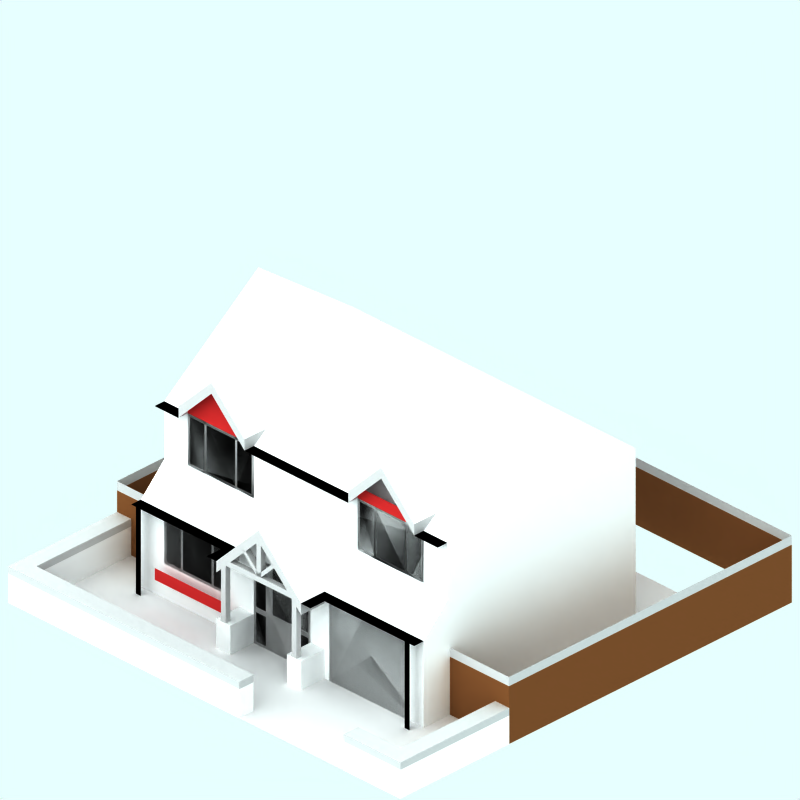 # Source: 90-detatched-house-sm-2f-snow.blend  (saved by Blender 2.48.1; exported with 4.5.12 LTS)
import bpy
from mathutils import Matrix  # noqa: F401  (used for matrix-valued properties, if any)

bpy.ops.wm.read_factory_settings(use_empty=True)
scene = bpy.context.scene
scene.name = 'Scene'

# ---- collections
col_collection_1 = bpy.data.collections.new('Collection 1'); scene.collection.children.link(col_collection_1)
col_collection_2 = bpy.data.collections.new('Collection 2'); scene.collection.children.link(col_collection_2)
col_collection_2.hide_render = True
col_collection_2.hide_viewport = True
col_collection_3 = bpy.data.collections.new('Collection 3'); scene.collection.children.link(col_collection_3)
col_collection_4 = bpy.data.collections.new('Collection 4'); scene.collection.children.link(col_collection_4)
col_collection_4.hide_render = True
col_collection_4.hide_viewport = True

# ---- materials (node trees are filled in below, after node groups)
mat_walltiles = bpy.data.materials.new('WallTiles')
mat_walltiles.alpha_threshold = 0.0
mat_walltiles.preview_render_type = 'FLAT'
mat_walltiles.diffuse_color = (0.7, 0.14, 0.14, 1.0)
mat_walltiles.roughness = 0.5
mat_walltiles.line_color = (0.0, 0.0, 0.0, 1.0)
mat_tiles = bpy.data.materials.new('Tiles')
mat_tiles.alpha_threshold = 0.0
mat_tiles.preview_render_type = 'CUBE'
mat_tiles.diffuse_color = (0.9216, 0.9215, 0.9215, 1.0)
mat_tiles.specular_color = (1.0, 0.9999, 0.9999)
mat_tiles.roughness = 0.5
mat_tiles.line_color = (0.0, 0.0, 0.0, 1.0)
mat_brick = bpy.data.materials.new('Brick')
mat_brick.alpha_threshold = 0.0
mat_brick.preview_render_type = 'CUBE'
mat_brick.diffuse_color = (0.9216, 0.9215, 0.9215, 1.0)
mat_brick.specular_color = (1.0, 0.9999, 0.9999)
mat_brick.roughness = 0.5
mat_brick.line_color = (0.0, 0.0, 0.0, 1.0)
mat_frame = bpy.data.materials.new('Frame')
mat_frame.alpha_threshold = 0.0
mat_frame.preview_render_type = 'CUBE'
mat_frame.diffuse_color = (0.7, 0.6931, 0.6931, 1.0)
mat_frame.specular_color = (1.0, 0.9999, 0.9999)
mat_frame.roughness = 0.5
mat_frame.line_color = (0.0, 0.0, 0.0, 1.0)
mat_interior = bpy.data.materials.new('Interior')
mat_interior.alpha_threshold = 0.0
mat_interior.preview_render_type = 'CUBE'
mat_interior.diffuse_color = (0.0001, 9.999e-05, 9.999e-05, 1.0)
mat_interior.specular_color = (1.0, 0.9999, 0.9999)
mat_interior.roughness = 0.5
mat_interior.line_color = (0.0, 0.0, 0.0, 1.0)
mat_feltroof = bpy.data.materials.new('FeltRoof')
mat_feltroof.alpha_threshold = 0.0
mat_feltroof.preview_render_type = 'FLAT'
mat_feltroof.diffuse_color = (0.0001, 9.999e-05, 9.999e-05, 1.0)
mat_feltroof.specular_color = (0.3765, 0.37, 0.37)
mat_feltroof.roughness = 0.5
mat_feltroof.line_color = (0.0, 0.0, 0.0, 1.0)
mat_fence_001 = bpy.data.materials.new('Fence.001')
mat_fence_001.alpha_threshold = 0.0
mat_fence_001.preview_render_type = 'FLAT'
mat_fence_001.diffuse_color = (0.7011, 0.701, 0.701, 1.0)
mat_fence_001.roughness = 0.5
mat_fence_001.line_color = (0.0, 0.0, 0.0, 1.0)
mat_fence = bpy.data.materials.new('Fence')
mat_fence.alpha_threshold = 0.0
mat_fence.preview_render_type = 'FLAT'
mat_fence.diffuse_color = (0.407, 0.2469, 0.1361, 1.0)
mat_fence.roughness = 0.5
mat_fence.line_color = (0.0, 0.0, 0.0, 1.0)
mat_garage_door = bpy.data.materials.new('Garage-Door')
mat_garage_door.alpha_threshold = 0.0
mat_garage_door.preview_render_type = 'FLAT'
mat_garage_door.diffuse_color = (0.7999, 0.7999, 0.8, 1.0)
mat_garage_door.roughness = 0.5
mat_garage_door.line_color = (0.0, 0.0, 0.0, 1.0)
mat_pavement = bpy.data.materials.new('Pavement')
mat_pavement.alpha_threshold = 0.0
mat_pavement.preview_render_type = 'CUBE'
mat_pavement.diffuse_color = (0.8111, 0.8031, 0.8031, 1.0)
mat_pavement.specular_color = (1.0, 0.9999, 0.9999)
mat_pavement.roughness = 0.5
mat_pavement.line_color = (0.0, 0.0, 0.0, 1.0)
mat_transparent = bpy.data.materials.new('Transparent')
mat_transparent.alpha_threshold = 0.0
mat_transparent.preview_render_type = 'FLAT'
mat_transparent.roughness = 0.5

# ---- material node trees

# ---- world
world_world = bpy.data.worlds.new('World'); scene.world = world_world
world_world.color = (0.9059, 1.0, 1.0)
world_world.use_sun_shadow = False
world_world.sun_shadow_jitter_overblur = 0.0
world_world.cycles.sampling_method = 'MANUAL'
world_world.cycles.sample_map_resolution = 256

# ---- cameras
cam_camera_001 = bpy.data.cameras.new('Camera.001')
cam_camera_001.type = 'ORTHO'
cam_camera_001.passepartout_alpha = 0.2
cam_camera_001.clip_end = 100.0
cam_camera_001.lens = 35.0
cam_camera_001.ortho_scale = 12.0
cam_camera_001.display_size = 5.91
cam_camera_001.show_passepartout = False
cam_camera_001.show_safe_areas = True
cam_camera_001.dof.focus_distance = 0.0
cam_camera_001.dof.aperture_fstop = 128.0

# ---- lights
light_lamp = bpy.data.lights.new('Lamp', 'SUN')
light_lamp.transmission_factor = 0.0
light_lamp.angle = 1.571
light_lamp.energy = 0.025
light_lamp.shadow_buffer_clip_start = 0.5
light_lamp.shadow_soft_size = 1.0
light_lamp.shadow_cascade_max_distance = 1000.0
light_lamp.cycles.use_multiple_importance_sampling = False

# ---- meshes
me_plane_071 = bpy.data.meshes.new('Plane.071')
me_plane_071.from_pydata([(-1.544, -1.316, 2.5), (-2.044, -1.316, 2.0), (0.3555, -1.316, 2.0), (-0.1445, -1.316, 2.5), (-1.544, -1.516, 2.5), (-2.044, -1.516, 2.0), (-0.1445, -1.516, 2.5), (0.3555, -1.516, 2.0)], [], [(1, 0, 4, 5), (3, 0, 4, 6), (3, 2, 7, 6)])
me_plane_071.materials.append(mat_walltiles)
me_plane_071.use_remesh_preserve_volume = False
me_plane_071.use_remesh_preserve_attributes = False
me_plane_071.use_mirror_vertex_groups = False
me_plane_071.update()
me_plane_070 = bpy.data.meshes.new('Plane.070')
me_plane_070.from_pydata([(2.744, -2.0, -0.2165), (1.644, -2.0, -0.2165), (1.644, -2.0, -0.4165), (2.744, -2.0, -0.4165)], [], [(0, 1, 2, 3)])
me_plane_070.polygons.foreach_set('use_smooth', [True] * 1)
me_plane_070.materials.append(mat_walltiles)
me_plane_070.use_remesh_preserve_volume = False
me_plane_070.use_remesh_preserve_attributes = False
me_plane_070.use_mirror_vertex_groups = False
me_plane_070.update()
me_plane_031 = bpy.data.meshes.new('Plane.031')
me_plane_031.from_pydata([(2.644, -2.0, 0.1835), (1.844, -2.0, 0.1835), (1.844, -2.0, -0.01645), (2.644, -2.0, -0.01645)], [], [(0, 1, 2, 3)])
me_plane_031.polygons.foreach_set('use_smooth', [True] * 1)
me_plane_031.materials.append(mat_walltiles)
me_plane_031.use_remesh_preserve_volume = False
me_plane_031.use_remesh_preserve_attributes = False
me_plane_031.use_mirror_vertex_groups = False
me_plane_031.update()
me_plane_029 = bpy.data.meshes.new('Plane.029')
me_plane_029.from_pydata([(0.7445, -2.0, 0.1835), (-0.3555, -2.0, 0.1835), (-0.3555, -2.0, -0.01645), (0.7445, -2.0, -0.01645)], [], [(0, 1, 2, 3)])
me_plane_029.polygons.foreach_set('use_smooth', [True] * 1)
me_plane_029.materials.append(mat_walltiles)
me_plane_029.use_remesh_preserve_volume = False
me_plane_029.use_remesh_preserve_attributes = False
me_plane_029.use_mirror_vertex_groups = False
me_plane_029.update()
me_plane_028 = bpy.data.meshes.new('Plane.028')
me_plane_028.from_pydata([(-1.356, -2.0, 0.1835), (-2.456, -2.0, 0.1835), (-2.456, -2.0, -0.01645), (-1.356, -2.0, -0.01645)], [], [(0, 1, 2, 3)])
me_plane_028.polygons.foreach_set('use_smooth', [True] * 1)
me_plane_028.materials.append(mat_walltiles)
me_plane_028.use_remesh_preserve_volume = False
me_plane_028.use_remesh_preserve_attributes = False
me_plane_028.use_mirror_vertex_groups = False
me_plane_028.update()
me_plane_026 = bpy.data.meshes.new('Plane.026')
me_plane_026.from_pydata([(-1.544, -0.1165, 2.0), (-0.1445, -0.1165, 2.0), (-1.544, -0.4165, 2.5), (-2.044, -0.4165, 2.0), (-0.1445, -0.4165, 2.5), (0.3555, -0.4165, 2.0)], [], [(1, 0, 2, 4), (1, 4, 5), (0, 3, 2)])
me_plane_026.materials.append(mat_tiles)
me_plane_026.use_remesh_preserve_volume = False
me_plane_026.use_remesh_preserve_attributes = False
me_plane_026.use_mirror_vertex_groups = False
me_plane_026.update()
me_plane_025 = bpy.data.meshes.new('Plane.025')
me_plane_025.from_pydata([(-1.544, -1.516, 2.5), (-2.044, -1.516, 2.0), (0.3555, -1.516, 2.0), (-0.1445, -1.516, 2.5), (-1.544, -1.916, 2.5), (-2.044, -1.916, 2.0), (-0.1445, -1.916, 2.5), (0.3555, -1.916, 2.0)], [], [(1, 0, 4, 5), (3, 0, 4, 6), (3, 2, 7, 6)])
me_plane_025.materials.append(mat_brick)
me_plane_025.use_remesh_preserve_volume = False
me_plane_025.use_remesh_preserve_attributes = False
me_plane_025.use_mirror_vertex_groups = False
me_plane_025.update()
me_plane_024 = bpy.data.meshes.new('Plane.024')
me_plane_024.from_pydata([(-1.494, -0.4665, 2.5), (-1.494, -1.266, 2.5), (-1.544, -1.316, 2.5), (-1.194, -0.4665, 2.5), (-1.244, -0.4165, 2.5), (-1.194, -1.266, 2.5), (-1.244, -1.316, 2.5), (-1.144, -0.4665, 2.5), (-1.144, -0.4165, 2.5), (-1.144, -1.266, 2.5), (-1.144, -1.316, 2.5), (-0.5445, -0.4665, 2.5), (-0.5445, -0.4165, 2.5), (-0.5445, -1.266, 2.5), (-0.5445, -1.316, 2.5), (-0.4945, -0.4665, 2.5), (-0.4945, -0.4165, 2.5), (-0.4945, -1.266, 2.5), (-0.4945, -1.316, 2.5), (-0.1445, -0.4165, 2.5), (-0.1945, -0.4665, 2.5), (-0.1945, -1.266, 2.5), (-1.544, -1.266, 2.5), (-1.544, -0.4165, 2.5), (-1.544, -0.4665, 2.5), (-1.594, -1.316, 2.45), (-1.594, -1.266, 2.45), (-1.594, -0.4165, 2.45), (-1.594, -0.4665, 2.45), (-2.044, -0.4165, 2.0), (-2.044, -1.316, 2.0), (-1.994, -1.266, 2.05), (-1.994, -0.4665, 2.05), (0.3055, -1.266, 2.05), (0.3555, -1.316, 2.0), (0.3055, -0.4665, 2.05), (0.3555, -0.4165, 2.0), (-0.0945, -1.316, 2.45), (-0.0945, -1.266, 2.45), (-0.0945, -0.4165, 2.45), (-0.0945, -0.4665, 2.45), (-0.1445, -1.316, 2.5), (-0.1445, -1.266, 2.5), (-0.1445, -0.4665, 2.5)], [], [(0, 23, 2, 1), (23, 0, 3, 4), (1, 2, 6, 5), (4, 3, 7, 8), (5, 6, 10, 9), (3, 5, 9, 7), (8, 7, 11, 12), (9, 10, 14, 13), (12, 11, 15, 16), (13, 14, 18, 17), (13, 11, 15, 17), (16, 15, 20, 19), (17, 18, 41, 21), (19, 20, 21, 41), (0, 1, 5, 3), (7, 9, 13, 11), (17, 21, 20, 15), (32, 31, 26, 28), (28, 26, 22, 24), (26, 25, 2, 22), (27, 28, 24, 23), (31, 30, 25, 26), (29, 32, 28, 27), (32, 29, 30, 31), (38, 33, 35, 40), (36, 35, 33, 34), (38, 37, 34, 33), (39, 40, 35, 36), (42, 43, 40, 38), (42, 41, 37, 38), (19, 43, 40, 39)])
me_plane_024.polygons.foreach_set('material_index', [0, 0, 0, 0, 0, 0, 0, 0, 0, 0, 0, 0, 0, 0, 1, 1, 1, 1, 0, 0, 0, 0, 0, 0, 1, 0, 0, 0, 0, 0, 0])
me_plane_024.materials.append(mat_frame)
me_plane_024.materials.append(mat_interior)
me_plane_024.use_remesh_preserve_volume = False
me_plane_024.use_remesh_preserve_attributes = False
me_plane_024.use_mirror_vertex_groups = False
me_plane_024.update()
me_plane_020 = bpy.data.meshes.new('Plane.020')
me_plane_020.from_pydata([(1.706, -0.4665, 2.0), (1.706, -1.866, 2.0), (1.656, -1.916, 2.0), (1.656, -0.4165, 2.0), (2.206, -0.4665, 2.0), (2.156, -0.4165, 2.0), (2.206, -1.866, 2.0), (2.156, -1.916, 2.0), (2.256, -0.4665, 2.0), (2.256, -1.866, 2.0), (2.256, -1.916, 2.0), (2.256, -0.4165, 2.0), (2.756, -0.4165, 2.0), (2.706, -0.4665, 2.0), (2.756, -1.916, 2.0), (2.706, -1.866, 2.0)], [], [(0, 3, 2, 1), (3, 0, 4, 5), (1, 2, 7, 6), (5, 4, 8, 11), (6, 7, 10, 9), (4, 6, 9, 8), (11, 8, 13, 12), (9, 10, 14, 15), (12, 13, 15, 14), (0, 1, 6, 4), (9, 15, 13, 8)])
me_plane_020.polygons.foreach_set('material_index', [0, 0, 0, 0, 0, 0, 0, 0, 0, 1, 1])
me_plane_020.materials.append(mat_frame)
me_plane_020.materials.append(mat_interior)
me_plane_020.use_remesh_preserve_volume = False
me_plane_020.use_remesh_preserve_attributes = False
me_plane_020.use_mirror_vertex_groups = False
me_plane_020.update()
me_plane_015 = bpy.data.meshes.new('Plane.015')
me_plane_015.from_pydata([(-0.2945, 1.034, 2.0), (-0.2945, 0.2335, 2.0), (-0.3445, 0.1835, 2.0), (-0.3445, 1.084, 2.0), (0.2055, 1.034, 2.0), (0.1555, 1.084, 2.0), (0.2055, 0.2335, 2.0), (0.1555, 0.1835, 2.0), (0.2555, 1.034, 2.0), (0.2555, 0.2335, 2.0), (0.2555, 0.1835, 2.0), (0.2555, 1.084, 2.0), (0.7555, 1.084, 2.0), (0.7055, 1.034, 2.0), (0.7555, 0.1835, 2.0), (0.7055, 0.2335, 2.0)], [], [(0, 3, 2, 1), (3, 0, 4, 5), (1, 2, 7, 6), (5, 4, 8, 11), (6, 7, 10, 9), (4, 6, 9, 8), (11, 8, 13, 12), (9, 10, 14, 15), (12, 13, 15, 14), (0, 1, 6, 4), (9, 15, 13, 8)])
me_plane_015.polygons.foreach_set('material_index', [0, 0, 0, 0, 0, 0, 0, 0, 0, 1, 1])
me_plane_015.materials.append(mat_frame)
me_plane_015.materials.append(mat_interior)
me_plane_015.use_remesh_preserve_volume = False
me_plane_015.use_remesh_preserve_attributes = False
me_plane_015.use_mirror_vertex_groups = False
me_plane_015.update()
me_plane_014 = bpy.data.meshes.new('Plane.014')
me_plane_014.from_pydata([(1.906, 1.034, 2.0), (1.906, 0.2335, 2.0), (1.856, 0.1835, 2.0), (1.856, 1.084, 2.0), (2.206, 1.034, 2.0), (2.156, 1.084, 2.0), (2.206, 0.2335, 2.0), (2.156, 0.1835, 2.0), (2.256, 1.034, 2.0), (2.256, 0.2335, 2.0), (2.256, 0.1835, 2.0), (2.256, 1.084, 2.0), (2.656, 1.084, 2.0), (2.606, 1.034, 2.0), (2.656, 0.1835, 2.0), (2.606, 0.2335, 2.0)], [], [(0, 3, 2, 1), (3, 0, 4, 5), (1, 2, 7, 6), (5, 4, 8, 11), (6, 7, 10, 9), (4, 6, 9, 8), (11, 8, 13, 12), (9, 10, 14, 15), (12, 13, 15, 14), (0, 1, 6, 4), (9, 15, 13, 8)])
me_plane_014.polygons.foreach_set('material_index', [0, 0, 0, 0, 0, 0, 0, 0, 0, 1, 1])
me_plane_014.materials.append(mat_frame)
me_plane_014.materials.append(mat_interior)
me_plane_014.use_remesh_preserve_volume = False
me_plane_014.use_remesh_preserve_attributes = False
me_plane_014.use_mirror_vertex_groups = False
me_plane_014.update()
me_plane_013 = bpy.data.meshes.new('Plane.013')
me_plane_013.from_pydata([(-2.394, 1.034, 2.0), (-2.394, 0.2335, 2.0), (-2.444, 0.1835, 2.0), (-2.444, 1.084, 2.0), (-1.894, 1.034, 2.0), (-1.944, 1.084, 2.0), (-1.894, 0.2335, 2.0), (-1.944, 0.1835, 2.0), (-1.844, 1.034, 2.0), (-1.844, 0.2335, 2.0), (-1.844, 0.1835, 2.0), (-1.844, 1.084, 2.0), (-1.344, 1.084, 2.0), (-1.394, 1.034, 2.0), (-1.344, 0.1835, 2.0), (-1.394, 0.2335, 2.0)], [], [(0, 3, 2, 1), (3, 0, 4, 5), (1, 2, 7, 6), (5, 4, 8, 11), (6, 7, 10, 9), (4, 6, 9, 8), (11, 8, 13, 12), (9, 10, 14, 15), (12, 13, 15, 14), (0, 1, 6, 4), (9, 15, 13, 8)])
me_plane_013.polygons.foreach_set('material_index', [0, 0, 0, 0, 0, 0, 0, 0, 0, 1, 1])
me_plane_013.materials.append(mat_frame)
me_plane_013.materials.append(mat_interior)
me_plane_013.use_remesh_preserve_volume = False
me_plane_013.use_remesh_preserve_attributes = False
me_plane_013.use_mirror_vertex_groups = False
me_plane_013.update()
me_plane_012 = bpy.data.meshes.new('Plane.012')
me_plane_012.from_pydata([(-2.644, -2.0, 1.084), (-2.744, -2.0, 1.084), (-2.744, -2.0, -1.916), (-2.644, -2.0, -1.916)], [], [(0, 1, 2, 3)])
me_plane_012.polygons.foreach_set('use_smooth', [True] * 1)
me_plane_012.materials.append(mat_feltroof)
me_plane_012.use_remesh_preserve_volume = False
me_plane_012.use_remesh_preserve_attributes = False
me_plane_012.use_mirror_vertex_groups = False
me_plane_012.update()
me_plane_009 = bpy.data.meshes.new('Plane.009')
me_plane_009.from_pydata([(-0.1055, -2.0, 1.084), (-0.2055, -2.0, 1.084), (-0.2055, -2.0, 0.08355), (-0.1055, -2.0, 0.08355)], [], [(0, 1, 2, 3)])
me_plane_009.polygons.foreach_set('use_smooth', [True] * 1)
me_plane_009.materials.append(mat_feltroof)
me_plane_009.use_remesh_preserve_volume = False
me_plane_009.use_remesh_preserve_attributes = False
me_plane_009.use_mirror_vertex_groups = False
me_plane_009.update()
me_plane_008 = bpy.data.meshes.new('Plane.008')
me_plane_008.from_pydata([(-2.956, -2.0, 1.084), (-3.056, -2.0, 1.084), (-3.056, -2.0, 0.08355), (-2.956, -2.0, 0.08355)], [], [(0, 1, 2, 3)])
me_plane_008.polygons.foreach_set('use_smooth', [True] * 1)
me_plane_008.materials.append(mat_feltroof)
me_plane_008.use_remesh_preserve_volume = False
me_plane_008.use_remesh_preserve_attributes = False
me_plane_008.use_mirror_vertex_groups = False
me_plane_008.update()
me_plane_007 = bpy.data.meshes.new('Plane.007')
me_plane_007.from_pydata([(2.744, -2.0, 1.084), (2.644, -2.0, 1.084), (2.644, -2.0, 0.08355), (2.744, -2.0, 0.08355)], [], [(0, 1, 2, 3)])
me_plane_007.polygons.foreach_set('use_smooth', [True] * 1)
me_plane_007.materials.append(mat_feltroof)
me_plane_007.use_remesh_preserve_volume = False
me_plane_007.use_remesh_preserve_attributes = False
me_plane_007.use_mirror_vertex_groups = False
me_plane_007.update()
me_plane_006 = bpy.data.meshes.new('Plane.006')
me_plane_006.from_pydata([(2.744, -2.7, -0.4165), (2.644, -2.7, -0.4165), (2.644, -2.7, -1.916), (2.744, -2.7, -1.916)], [], [(0, 1, 2, 3)])
me_plane_006.polygons.foreach_set('use_smooth', [True] * 1)
me_plane_006.materials.append(mat_feltroof)
me_plane_006.use_remesh_preserve_volume = False
me_plane_006.use_remesh_preserve_attributes = False
me_plane_006.use_mirror_vertex_groups = False
me_plane_006.update()
me_plane_005 = bpy.data.meshes.new('Plane.005')
me_plane_005.from_pydata([(-2.956, -2.7, -0.4165), (-3.056, -2.7, -0.4165), (-3.056, -2.7, -1.916), (-2.956, -2.7, -1.916)], [], [(0, 1, 2, 3)])
me_plane_005.polygons.foreach_set('use_smooth', [True] * 1)
me_plane_005.materials.append(mat_feltroof)
me_plane_005.use_remesh_preserve_volume = False
me_plane_005.use_remesh_preserve_attributes = False
me_plane_005.use_mirror_vertex_groups = False
me_plane_005.update()
me_plane_004 = bpy.data.meshes.new('Plane.004')
me_plane_004.from_pydata([(-0.7055, -0.4665, 2.5), (-0.7055, -1.266, 2.5), (-0.7555, -1.316, 2.5), (-0.7555, -0.4165, 2.5), (-0.5055, -0.4665, 2.5), (-0.4555, -0.4165, 2.5), (-0.5055, -1.266, 2.5), (-0.4555, -1.316, 2.5), (-0.3555, -0.4665, 2.5), (-0.3555, -0.4165, 2.5), (-0.3555, -1.266, 2.5), (-0.3555, -1.316, 2.5), (0.0445, -0.4665, 2.5), (0.0445, -0.4165, 2.5), (0.0445, -1.266, 2.5), (0.0445, -1.316, 2.5), (0.1945, -0.4665, 2.5), (0.0945, -0.4165, 2.5), (0.1945, -1.266, 2.5), (0.0945, -1.316, 2.5), (0.4445, -0.4165, 2.5), (0.3945, -0.4665, 2.5), (0.4445, -1.316, 2.5), (0.3945, -1.266, 2.5), (0.3945, -1.866, 2.5), (0.4445, -1.916, 2.5), (0.3945, -1.366, 2.5), (0.0945, -1.916, 2.5), (0.1945, -1.866, 2.5), (0.1945, -1.366, 2.5), (0.0445, -1.916, 2.5), (0.0445, -1.866, 2.5), (0.0445, -1.366, 2.5), (-0.3555, -1.916, 2.5), (-0.3555, -1.866, 2.5), (-0.3555, -1.366, 2.5), (-0.4555, -1.916, 2.5), (-0.5055, -1.866, 2.5), (-0.5055, -1.366, 2.5), (-0.7555, -1.916, 2.5), (-0.7055, -1.866, 2.5), (-0.7055, -1.366, 2.5)], [], [(0, 3, 2, 1), (3, 0, 4, 5), (1, 2, 7, 6), (5, 4, 8, 9), (6, 7, 11, 10), (4, 6, 10, 8), (9, 8, 12, 13), (10, 11, 15, 14), (13, 12, 16, 17), (14, 15, 19, 18), (14, 12, 16, 18), (17, 16, 21, 20), (18, 19, 22, 23), (20, 21, 23, 22), (0, 1, 6, 4), (8, 10, 14, 12), (18, 23, 21, 16), (28, 24, 26, 29), (35, 34, 31, 32), (41, 40, 37, 38), (22, 26, 24, 25), (28, 27, 25, 24), (19, 29, 26, 22), (31, 32, 29, 28), (31, 30, 27, 28), (15, 32, 29, 19), (34, 33, 30, 31), (11, 35, 32, 15), (38, 37, 34, 35), (37, 36, 33, 34), (7, 38, 35, 11), (40, 39, 36, 37), (2, 41, 38, 7), (41, 2, 39, 40)])
me_plane_004.polygons.foreach_set('material_index', [0, 0, 0, 0, 0, 0, 0, 0, 0, 0, 0, 0, 0, 0, 1, 1, 1, 1, 0, 1, 0, 0, 0, 0, 0, 0, 0, 0, 0, 0, 0, 0, 0, 0])
me_plane_004.materials.append(mat_frame)
me_plane_004.materials.append(mat_interior)
me_plane_004.use_remesh_preserve_volume = False
me_plane_004.use_remesh_preserve_attributes = False
me_plane_004.use_mirror_vertex_groups = False
me_plane_004.update()
me_cube = bpy.data.meshes.new('Cube')
me_cube.from_pydata([(-0.8555, -0.4165, 2.9), (-0.8555, -1.416, 2.9), (-0.9555, -1.416, 2.9), (-0.9555, -0.3165, 2.9), (-0.8555, -0.4165, 3.0), (-0.8555, -1.416, 3.0), (-0.9555, -1.416, 3.0), (-0.9555, -0.3165, 3.0), (0.6445, -0.3165, 3.0), (0.5445, -0.4165, 3.0), (0.6445, -0.3165, 2.9), (0.5445, -0.4165, 2.9), (0.5445, -1.416, 2.9), (0.6445, -1.416, 2.9), (0.5445, -1.416, 3.0), (0.6445, -1.416, 3.0), (-0.2022, -0.3165, 3.0), (-0.1088, -0.3165, 3.0), (-0.2022, -0.3165, 2.9), (-0.1088, -0.3165, 2.9), (-0.2022, 0.2835, 3.0), (-0.2022, 0.2835, 2.9), (-0.1088, 0.2835, 3.0), (-0.1088, 0.2835, 2.9), (-0.5022, -0.01645, 3.0), (-0.5022, -0.01645, 2.9), (-0.5088, 0.08355, 3.0), (-0.5088, 0.08355, 2.9), (0.1978, 0.08355, 3.0), (0.1978, 0.08355, 2.9), (0.1912, -0.01645, 3.0), (0.1912, -0.01645, 2.9)], [], [(0, 1, 2, 3), (4, 7, 6, 5), (0, 4, 5, 1), (1, 5, 6, 2), (2, 6, 7, 3), (4, 0, 11, 9), (11, 10, 13, 12), (8, 9, 14, 15), (9, 11, 12, 14), (10, 8, 15, 13), (14, 12, 13, 15), (7, 16, 18, 3), (17, 8, 10, 19), (17, 16, 4, 9), (8, 17, 9), (16, 7, 4), (11, 0, 18, 19), (18, 0, 3), (19, 10, 11), (16, 18, 21, 20), (17, 19, 23, 22), (18, 16, 24, 25), (19, 17, 26, 27), (16, 18, 29, 28), (17, 19, 31, 30), (16, 24, 26, 17), (16, 17, 22, 20), (16, 28, 30, 17)])
me_cube.materials.append(mat_frame)
me_cube.use_remesh_preserve_volume = False
me_cube.use_remesh_preserve_attributes = False
me_cube.use_mirror_vertex_groups = False
me_cube.update()
me_plane_003 = bpy.data.meshes.new('Plane.003')
me_plane_003.from_pydata([(-1.256, -2.7, -1.316), (-2.656, -2.7, -1.316), (-2.656, -2.7, -1.516), (-1.256, -2.7, -1.516)], [], [(0, 1, 2, 3)])
me_plane_003.polygons.foreach_set('use_smooth', [True] * 1)
me_plane_003.materials.append(mat_walltiles)
me_plane_003.use_remesh_preserve_volume = False
me_plane_003.use_remesh_preserve_attributes = False
me_plane_003.use_mirror_vertex_groups = False
me_plane_003.update()
me_plane_002 = bpy.data.meshes.new('Plane.002')
me_plane_002.from_pydata([(-1.256, -2.0, 0.1835), (-2.656, -2.0, 0.1835), (-2.656, -2.0, -0.01645), (-1.256, -2.0, -0.01645)], [], [(0, 1, 2, 3)])
me_plane_002.polygons.foreach_set('use_smooth', [True] * 1)
me_plane_002.materials.append(mat_walltiles)
me_plane_002.use_remesh_preserve_volume = False
me_plane_002.use_remesh_preserve_attributes = False
me_plane_002.use_mirror_vertex_groups = False
me_plane_002.update()
me_plane_001 = bpy.data.meshes.new('Plane.001')
me_plane_001.from_pydata([(2.344, -2.0, 0.1835), (0.9445, -2.0, 0.1835), (0.9445, -2.0, -0.01645), (2.344, -2.0, -0.01645)], [], [(0, 1, 2, 3)])
me_plane_001.polygons.foreach_set('use_smooth', [True] * 1)
me_plane_001.materials.append(mat_walltiles)
me_plane_001.use_remesh_preserve_volume = False
me_plane_001.use_remesh_preserve_attributes = False
me_plane_001.use_mirror_vertex_groups = False
me_plane_001.update()
me_plane_069 = bpy.data.meshes.new('Plane.069')
me_plane_069.from_pydata([(2.344, -2.0, 1.284), (0.9445, -2.0, 1.284), (0.9445, -2.0, 1.084), (2.344, -2.0, 1.084)], [], [(0, 1, 2, 3)])
me_plane_069.polygons.foreach_set('use_smooth', [True] * 1)
me_plane_069.materials.append(mat_walltiles)
me_plane_069.use_remesh_preserve_volume = False
me_plane_069.use_remesh_preserve_attributes = False
me_plane_069.use_mirror_vertex_groups = False
me_plane_069.update()
me_plane_068 = bpy.data.meshes.new('Plane.068')
me_plane_068.from_pydata([(-1.256, -2.0, 1.284), (-2.656, -2.0, 1.284), (-1.956, -2.0, 1.984), (-2.656, -2.0, 1.084), (-1.256, -2.0, 1.084)], [], [(0, 1, 3, 4), (0, 2, 1)])
me_plane_068.polygons.foreach_set('use_smooth', [True] * 2)
me_plane_068.materials.append(mat_walltiles)
me_plane_068.use_remesh_preserve_volume = False
me_plane_068.use_remesh_preserve_attributes = False
me_plane_068.use_mirror_vertex_groups = False
me_plane_068.update()
me_plane_067 = bpy.data.meshes.new('Plane.067')
me_plane_067.from_pydata([(2.344, -0.2, 1.284), (2.344, -2.2, 1.284), (0.9445, -2.2, 1.284), (0.9445, -0.2, 1.284), (1.644, -2.2, 1.984), (1.644, -0.2, 1.984), (0.9445, -2.2, 1.084), (1.644, -2.2, 1.784), (2.344, -2.2, 1.084), (2.344, -0.2, 1.084), (0.9445, -0.2, 1.084)], [], [(2, 4, 5, 3), (0, 5, 4, 1), (4, 2, 6, 7), (1, 4, 7, 8), (2, 3, 10, 6), (0, 1, 8, 9)])
me_plane_067.polygons.foreach_set('material_index', [0, 0, 1, 1, 1, 1])
me_plane_067.materials.append(mat_tiles)
me_plane_067.materials.append(mat_frame)
me_plane_067.use_remesh_preserve_volume = False
me_plane_067.use_remesh_preserve_attributes = False
me_plane_067.use_mirror_vertex_groups = False
me_plane_067.update()
me_plane_066 = bpy.data.meshes.new('Plane.066')
me_plane_066.from_pydata([(-1.256, -0.2, 1.284), (-1.256, -2.2, 1.284), (-2.656, -2.2, 1.284), (-2.656, -0.2, 1.284), (-1.956, -2.2, 1.984), (-1.956, -0.2, 1.984), (-2.656, -2.2, 1.084), (-1.956, -2.2, 1.784), (-1.256, -2.2, 1.084), (-1.256, -0.2, 1.084), (-2.656, -0.2, 1.084)], [], [(2, 4, 5, 3), (0, 5, 4, 1), (4, 2, 6, 7), (1, 4, 7, 8), (2, 3, 10, 6), (0, 1, 8, 9)])
me_plane_066.polygons.foreach_set('material_index', [0, 0, 1, 1, 1, 1])
me_plane_066.materials.append(mat_tiles)
me_plane_066.materials.append(mat_frame)
me_plane_066.use_remesh_preserve_volume = False
me_plane_066.use_remesh_preserve_attributes = False
me_plane_066.use_mirror_vertex_groups = False
me_plane_066.update()
me_plane_065 = bpy.data.meshes.new('Plane.065')
me_plane_065.from_pydata([(3.156, -2.0, 1.084), (3.156, -2.2, 1.084), (2.656, -2.2, 1.084), (2.656, -2.0, 1.084)], [], [(0, 3, 2, 1)])
me_plane_065.materials.append(mat_feltroof)
me_plane_065.use_remesh_preserve_volume = False
me_plane_065.use_remesh_preserve_attributes = False
me_plane_065.use_mirror_vertex_groups = False
me_plane_065.update()
me_plane_064 = bpy.data.meshes.new('Plane.064')
me_plane_064.from_pydata([(1.256, -2.0, 1.084), (1.256, -2.2, 1.084), (-0.9445, -2.2, 1.084), (-0.9445, -2.0, 1.084)], [], [(0, 3, 2, 1)])
me_plane_064.materials.append(mat_feltroof)
me_plane_064.use_remesh_preserve_volume = False
me_plane_064.use_remesh_preserve_attributes = False
me_plane_064.use_mirror_vertex_groups = False
me_plane_064.update()
me_plane_030 = bpy.data.meshes.new('Plane.030')
me_plane_030.from_pydata([(-2.344, -2.0, 1.084), (-2.344, -2.2, 1.084), (-2.844, -2.2, 1.084), (-2.844, -2.0, 1.084)], [], [(0, 3, 2, 1)])
me_plane_030.materials.append(mat_feltroof)
me_plane_030.use_remesh_preserve_volume = False
me_plane_030.use_remesh_preserve_attributes = False
me_plane_030.use_mirror_vertex_groups = False
me_plane_030.update()
me_plane_027 = bpy.data.meshes.new('Plane.027')
me_plane_027.from_pydata([(-0.7445, -2.5, -0.4165), (-0.9445, -2.7, -0.4165), (-2.844, -2.7, -0.4165), (-2.844, -2.5, -0.4165), (-0.7445, -3.0, -0.4165), (-0.9445, -3.0, -0.4165)], [], [(0, 3, 2, 1), (0, 1, 5, 4)])
me_plane_027.materials.append(mat_feltroof)
me_plane_027.use_remesh_preserve_volume = False
me_plane_027.use_remesh_preserve_attributes = False
me_plane_027.use_mirror_vertex_groups = False
me_plane_027.update()
me_plane_023 = bpy.data.meshes.new('Plane.023')
me_plane_023.from_pydata([(-1.056, -2.5, -0.4165), (-1.256, -2.7, -0.4165), (-3.156, -2.7, -0.4165), (-3.156, -2.5, -0.4165), (-1.056, -3.0, -0.4165), (-1.256, -3.0, -0.4165)], [], [(0, 3, 2, 1), (0, 1, 5, 4)])
me_plane_023.materials.append(mat_feltroof)
me_plane_023.use_remesh_preserve_volume = False
me_plane_023.use_remesh_preserve_attributes = False
me_plane_023.use_mirror_vertex_groups = False
me_plane_023.update()
me_cube_010 = bpy.data.meshes.new('Cube.010')
me_cube_010.from_pydata([(-3.804, -1.94, -1.916), (-3.804, -3.95, -1.916), (-4.104, -4.25, -1.916), (-4.104, -1.94, -1.916), (-3.804, -1.94, -1.416), (-3.804, -3.95, -1.416), (-4.104, -4.25, -1.416), (-4.104, -1.94, -1.416), (-2.904, -4.25, -1.416), (-2.904, -3.95, -1.416), (-2.904, -4.25, -1.916), (-2.904, -3.95, -1.916), (-2.904, -3.95, -1.287), (-2.904, -4.25, -1.287), (-4.104, -1.94, -1.287), (-4.104, -4.25, -1.287), (-3.804, -3.95, -1.287), (-3.804, -1.94, -1.287)], [], [(0, 4, 5, 1), (2, 6, 7, 3), (6, 2, 10, 8), (1, 5, 9, 11), (11, 9, 8, 10), (8, 9, 12, 13), (9, 5, 16, 12), (6, 8, 13, 15), (4, 7, 14, 17), (7, 6, 15, 14), (5, 4, 17, 16), (17, 14, 15, 16), (16, 15, 13, 12)])
me_cube_010.polygons.foreach_set('material_index', [0, 0, 0, 0, 0, 1, 1, 1, 1, 1, 1, 1, 1])
me_cube_010.materials.append(mat_brick)
me_cube_010.materials.append(mat_fence_001)
me_cube_010.use_remesh_preserve_volume = False
me_cube_010.use_remesh_preserve_attributes = False
me_cube_010.use_mirror_vertex_groups = False
me_cube_010.update()
me_cube_009 = bpy.data.meshes.new('Cube.009')
me_cube_009.from_pydata([(0.7445, -2.5, -1.916), (0.7445, -3.0, -1.916), (0.4445, -3.0, -1.916), (0.4445, -2.5, -1.916), (0.7445, -2.5, -1.416), (0.7445, -3.0, -1.416), (0.4445, -3.0, -1.416), (0.4445, -2.5, -1.416)], [], [(4, 7, 6, 5), (0, 4, 5, 1), (1, 5, 6, 2), (2, 6, 7, 3), (4, 0, 3, 7)])
me_cube_009.materials.append(mat_brick)
me_cube_009.use_remesh_preserve_volume = False
me_cube_009.use_remesh_preserve_attributes = False
me_cube_009.use_mirror_vertex_groups = False
me_cube_009.update()
me_cube_008 = bpy.data.meshes.new('Cube.008')
me_cube_008.from_pydata([(-0.7555, -2.5, -1.916), (-0.7555, -3.0, -1.916), (-1.056, -3.0, -1.916), (-1.056, -2.5, -1.916), (-0.7555, -2.5, -1.416), (-0.7555, -3.0, -1.416), (-1.056, -3.0, -1.416), (-1.056, -2.5, -1.416)], [], [(4, 7, 6, 5), (0, 4, 5, 1), (1, 5, 6, 2), (2, 6, 7, 3), (4, 0, 3, 7)])
me_cube_008.materials.append(mat_brick)
me_cube_008.use_remesh_preserve_volume = False
me_cube_008.use_remesh_preserve_attributes = False
me_cube_008.use_mirror_vertex_groups = False
me_cube_008.update()
me_cube_007 = bpy.data.meshes.new('Cube.007')
me_cube_007.from_pydata([(-3.916, -1.94, -1.916), (-3.916, -3.95, -1.916), (-4.216, -4.25, -1.916), (-4.216, -1.94, -1.916), (-3.916, -1.94, -1.416), (-3.916, -3.95, -1.416), (-4.216, -4.25, -1.416), (-4.216, -1.94, -1.416), (0.6845, -4.25, -1.416), (0.6845, -3.95, -1.416), (0.6845, -4.25, -1.916), (0.6845, -3.95, -1.916), (0.6845, -3.95, -1.287), (0.6845, -4.25, -1.287), (-4.216, -1.94, -1.287), (-4.216, -4.25, -1.287), (-3.916, -3.95, -1.287), (-3.916, -1.94, -1.287)], [], [(0, 4, 5, 1), (2, 6, 7, 3), (6, 2, 10, 8), (1, 5, 9, 11), (11, 9, 8, 10), (8, 9, 12, 13), (9, 5, 16, 12), (6, 8, 13, 15), (4, 7, 14, 17), (7, 6, 15, 14), (5, 4, 17, 16), (17, 14, 15, 16), (16, 15, 13, 12)])
me_cube_007.polygons.foreach_set('material_index', [0, 0, 0, 0, 0, 1, 1, 1, 1, 1, 1, 1, 1])
me_cube_007.materials.append(mat_brick)
me_cube_007.materials.append(mat_fence_001)
me_cube_007.use_remesh_preserve_volume = False
me_cube_007.use_remesh_preserve_attributes = False
me_cube_007.use_mirror_vertex_groups = False
me_cube_007.update()
me_plane_022 = bpy.data.meshes.new('Plane.022')
me_plane_022.from_pydata([(0.7445, -2.0, -0.4165), (0.7445, -3.0, -0.4165), (-1.056, -3.0, -0.4165), (-1.056, -2.0, -0.4165), (-0.1555, -3.0, 0.4835), (-0.1555, -2.0, 0.4835), (-1.056, -3.0, -0.6165), (-0.1555, -3.0, 0.2835), (0.7445, -3.0, -0.6165), (0.7445, -2.0, -0.6165), (-1.056, -2.0, -0.6165)], [], [(2, 4, 5, 3), (0, 5, 4, 1), (4, 2, 6, 7), (1, 4, 7, 8), (2, 3, 10, 6), (0, 1, 8, 9)])
me_plane_022.polygons.foreach_set('material_index', [0, 0, 1, 1, 1, 1])
me_plane_022.materials.append(mat_tiles)
me_plane_022.materials.append(mat_frame)
me_plane_022.use_remesh_preserve_volume = False
me_plane_022.use_remesh_preserve_attributes = False
me_plane_022.use_mirror_vertex_groups = False
me_plane_022.update()
me_plane_021 = bpy.data.meshes.new('Plane.021')
me_plane_021.from_pydata([(0.9945, 1.034, 2.0), (0.9945, 0.2335, 2.0), (0.9445, 0.1835, 2.0), (0.9445, 1.084, 2.0), (1.294, 1.034, 2.0), (1.244, 1.084, 2.0), (1.294, 0.2335, 2.0), (1.244, 0.1835, 2.0), (1.344, 1.034, 2.0), (1.344, 1.084, 2.0), (1.344, 0.2335, 2.0), (1.344, 0.1835, 2.0), (1.944, 1.034, 2.0), (1.944, 1.084, 2.0), (1.944, 0.2335, 2.0), (1.944, 0.1835, 2.0), (1.994, 1.034, 2.0), (1.994, 1.084, 2.0), (1.994, 0.2335, 2.0), (1.994, 0.1835, 2.0), (2.344, 1.084, 2.0), (2.294, 1.034, 2.0), (2.344, 0.1835, 2.0), (2.294, 0.2335, 2.0)], [], [(0, 3, 2, 1), (3, 0, 4, 5), (1, 2, 7, 6), (5, 4, 8, 9), (6, 7, 11, 10), (4, 6, 10, 8), (9, 8, 12, 13), (10, 11, 15, 14), (13, 12, 16, 17), (14, 15, 19, 18), (14, 12, 16, 18), (17, 16, 21, 20), (18, 19, 22, 23), (20, 21, 23, 22), (0, 1, 6, 4), (8, 10, 14, 12), (18, 23, 21, 16)])
me_plane_021.polygons.foreach_set('material_index', [0, 0, 0, 0, 0, 0, 0, 0, 0, 0, 0, 0, 0, 0, 1, 1, 1])
me_plane_021.materials.append(mat_frame)
me_plane_021.materials.append(mat_interior)
me_plane_021.use_remesh_preserve_volume = False
me_plane_021.use_remesh_preserve_attributes = False
me_plane_021.use_mirror_vertex_groups = False
me_plane_021.update()
me_plane_019 = bpy.data.meshes.new('Plane.019')
me_plane_019.from_pydata([(-2.606, 1.034, 2.0), (-2.606, 0.2335, 2.0), (-2.656, 0.1835, 2.0), (-2.656, 1.084, 2.0), (-2.306, 1.034, 2.0), (-2.356, 1.084, 2.0), (-2.306, 0.2335, 2.0), (-2.356, 0.1835, 2.0), (-2.256, 1.034, 2.0), (-2.256, 1.084, 2.0), (-2.256, 0.2335, 2.0), (-2.256, 0.1835, 2.0), (-1.656, 1.034, 2.0), (-1.656, 1.084, 2.0), (-1.656, 0.2335, 2.0), (-1.656, 0.1835, 2.0), (-1.606, 1.034, 2.0), (-1.606, 1.084, 2.0), (-1.606, 0.2335, 2.0), (-1.606, 0.1835, 2.0), (-1.256, 1.084, 2.0), (-1.306, 1.034, 2.0), (-1.256, 0.1835, 2.0), (-1.306, 0.2335, 2.0)], [], [(0, 3, 2, 1), (3, 0, 4, 5), (1, 2, 7, 6), (5, 4, 8, 9), (6, 7, 11, 10), (4, 6, 10, 8), (9, 8, 12, 13), (10, 11, 15, 14), (13, 12, 16, 17), (14, 15, 19, 18), (14, 12, 16, 18), (17, 16, 21, 20), (18, 19, 22, 23), (20, 21, 23, 22), (0, 1, 6, 4), (8, 10, 14, 12), (18, 23, 21, 16)])
me_plane_019.polygons.foreach_set('material_index', [0, 0, 0, 0, 0, 0, 0, 0, 0, 0, 0, 0, 0, 0, 1, 1, 1])
me_plane_019.materials.append(mat_frame)
me_plane_019.materials.append(mat_interior)
me_plane_019.use_remesh_preserve_volume = False
me_plane_019.use_remesh_preserve_attributes = False
me_plane_019.use_mirror_vertex_groups = False
me_plane_019.update()
me_plane_018 = bpy.data.meshes.new('Plane.018')
me_plane_018.from_pydata([(-2.606, -0.4665, 2.5), (-2.606, -1.266, 2.5), (-2.656, -1.316, 2.5), (-2.656, -0.4165, 2.5), (-2.306, -0.4665, 2.5), (-2.356, -0.4165, 2.5), (-2.306, -1.266, 2.5), (-2.356, -1.316, 2.5), (-2.256, -0.4665, 2.5), (-2.256, -0.4165, 2.5), (-2.256, -1.266, 2.5), (-2.256, -1.316, 2.5), (-1.656, -0.4665, 2.5), (-1.656, -0.4165, 2.5), (-1.656, -1.266, 2.5), (-1.656, -1.316, 2.5), (-1.606, -0.4665, 2.5), (-1.606, -0.4165, 2.5), (-1.606, -1.266, 2.5), (-1.606, -1.316, 2.5), (-1.256, -0.4165, 2.5), (-1.306, -0.4665, 2.5), (-1.256, -1.316, 2.5), (-1.306, -1.266, 2.5)], [], [(0, 3, 2, 1), (3, 0, 4, 5), (1, 2, 7, 6), (5, 4, 8, 9), (6, 7, 11, 10), (4, 6, 10, 8), (9, 8, 12, 13), (10, 11, 15, 14), (13, 12, 16, 17), (14, 15, 19, 18), (14, 12, 16, 18), (17, 16, 21, 20), (18, 19, 22, 23), (20, 21, 23, 22), (0, 1, 6, 4), (8, 10, 14, 12), (18, 23, 21, 16)])
me_plane_018.polygons.foreach_set('material_index', [0, 0, 0, 0, 0, 0, 0, 0, 0, 0, 0, 0, 0, 0, 1, 1, 1])
me_plane_018.materials.append(mat_frame)
me_plane_018.materials.append(mat_interior)
me_plane_018.use_remesh_preserve_volume = False
me_plane_018.use_remesh_preserve_attributes = False
me_plane_018.use_mirror_vertex_groups = False
me_plane_018.update()
me_plane_017 = bpy.data.meshes.new('Plane.017')
me_plane_017.from_pydata([(4.094, -0.9165, -4.06), (4.094, -1.916, -4.06), (-4.216, -1.916, -4.06), (-4.216, -0.9165, -4.06), (4.094, -0.9165, 1.94), (4.094, -1.916, 1.94), (-4.216, -1.916, 1.94), (-4.216, -0.9165, 1.94), (2.794, -0.9165, 1.94), (2.794, -1.916, 1.94), (-3.116, -0.9165, 1.94), (-3.116, -1.916, 1.94), (4.094, -0.7551, -4.06), (-4.216, -0.7551, -4.06), (4.094, -0.7551, 1.94), (-4.216, -0.7551, 1.94), (2.794, -0.7551, 1.94), (-3.116, -0.7551, 1.94)], [], [(0, 3, 2, 1), (0, 1, 5, 4), (2, 3, 7, 6), (4, 5, 9, 8), (6, 7, 10, 11), (3, 0, 12, 13), (0, 4, 14, 12), (7, 3, 13, 15), (4, 8, 16, 14), (10, 7, 15, 17)])
me_plane_017.polygons.foreach_set('material_index', [0, 0, 0, 0, 0, 1, 1, 1, 1, 1])
me_plane_017.materials.append(mat_fence)
me_plane_017.materials.append(mat_fence_001)
me_plane_017.use_remesh_preserve_volume = False
me_plane_017.use_remesh_preserve_attributes = False
me_plane_017.use_mirror_vertex_groups = False
me_plane_017.update()
me_plane_016 = bpy.data.meshes.new('Plane.016')
me_plane_016.from_pydata([(2.544, -0.4165, 2.5), (2.544, -1.916, 2.5), (0.8445, -1.916, 2.5), (0.8445, -0.4165, 2.5)], [], [(0, 3, 2, 1)])
me_plane_016.materials.append(mat_garage_door)
me_plane_016.use_remesh_preserve_volume = False
me_plane_016.use_remesh_preserve_attributes = False
me_plane_016.use_mirror_vertex_groups = False
me_plane_016.update()
me_plane_011 = bpy.data.meshes.new('Plane.011')
me_plane_011.from_pydata([(2.844, 1.084, -2.0), (2.844, -1.916, -2.0), (-3.156, -1.916, -2.0), (-3.156, 1.084, -2.0), (-3.156, 1.084, 2.0), (-3.156, -1.916, 2.0), (2.844, -1.916, 2.0), (2.844, 1.084, 2.0), (-3.156, 0.08355, 2.0), (2.844, 0.08355, 2.0), (2.844, -0.4165, 2.5), (-3.156, -0.4165, 2.5), (2.844, -1.916, 2.5), (-3.156, -1.916, 2.5), (-3.156, 2.584, -2.384e-07), (2.844, 2.584, -2.384e-07), (0.7445, -0.4165, 2.5), (-1.056, -0.4165, 2.5), (-0.1555, 0.4835, 2.5)], [], [(0, 3, 2, 1), (8, 2, 3), (8, 5, 2), (9, 0, 1), (6, 9, 1), (8, 4, 7, 9), (9, 6, 12, 10), (5, 8, 11, 13), (3, 14, 8), (14, 4, 8), (7, 15, 9), (15, 0, 9), (4, 14, 15, 7), (0, 15, 14, 3), (16, 17, 8, 9), (10, 16, 9), (17, 11, 8), (17, 16, 12, 13), (11, 17, 13), (16, 10, 12), (16, 17, 18)])
me_plane_011.polygons.foreach_set('material_index', [0, 0, 0, 0, 0, 0, 0, 0, 0, 0, 0, 0, 1, 1, 1, 1, 1, 0, 0, 0, 0])
me_plane_011.materials.append(mat_brick)
me_plane_011.materials.append(mat_tiles)
me_plane_011.use_remesh_preserve_volume = False
me_plane_011.use_remesh_preserve_attributes = False
me_plane_011.use_mirror_vertex_groups = False
me_plane_011.update()
me_plane_010 = bpy.data.meshes.new('Plane.010')
me_plane_010.from_pydata([(4.095, 3.06, -1.916), (4.095, -4.25, -1.916), (-4.215, -4.25, -1.916), (-4.215, 3.06, -1.916)], [], [(0, 3, 2, 1)])
me_plane_010.materials.append(mat_pavement)
me_plane_010.use_remesh_preserve_volume = False
me_plane_010.use_remesh_preserve_attributes = False
me_plane_010.use_mirror_vertex_groups = False
me_plane_010.update()
me_sphere = bpy.data.meshes.new('Sphere')
me_sphere.from_pydata([(-1.333e-06, 1.25e-06, 31.62), (-22.88, 16.62, 14.14), (8.74, 26.9, 14.14), (28.28, 4.856e-07, 14.14), (-8.74, 26.9, -14.14), (22.88, 16.62, -14.14), (-28.28, -7.508e-07, -14.14), (1.432e-06, -1.515e-06, -31.62), (-13.45, 9.772, 26.9), (5.137, 15.81, 26.9), (-8.313, 25.58, 16.63), (-26.9, 5.941e-07, 16.63), (16.63, 1.043e-06, 26.9), (21.76, 15.81, 16.63), (-30.08, 9.772, -1.941e-06), (-18.59, 25.58, -2.13e-06), (4.973e-08, 31.62, -1.581e-06), (18.59, 25.58, -5.047e-07), (30.08, 9.772, 6.886e-07), (-21.76, 15.81, -16.63), (8.313, 25.58, -16.63), (26.9, -8.593e-07, -16.63), (-16.63, -1.308e-06, -26.9), (-5.137, 15.81, -26.9), (13.45, 9.772, -26.9), (-24.33, 17.68, -2.035e-06), (-20.73, 21.1, 7.071), (-21.46, 21.63, -2.082e-06), (-19.66, 23.34, 3.536), (-22.53, 19.39, 3.536), (-22.9, 19.65, -2.059e-06), (-20.02, 23.61, -2.106e-06), (-20.2, 22.22, 5.303), (-19.12, 24.46, 1.768), (-21.63, 20.25, 5.303), (-23.43, 18.53, 1.768), (-20.56, 22.49, 1.768), (-21.1, 21.37, 3.536), (-22.0, 20.51, 1.768), (-22.18, 20.64, -2.071e-06), (-20.74, 22.62, -2.094e-06), (-19.93, 22.78, 4.419), (-19.39, 23.9, 2.652), (-22.08, 19.82, 4.419), (-22.98, 18.96, 2.652), (-21.01, 22.06, 0.8839), (-20.11, 22.92, 2.652), (-21.82, 20.38, 3.536), (-20.38, 22.36, 3.536), (-21.73, 21.07, 0.8839), (-22.26, 19.95, 2.652), (-20.29, 23.05, 0.8839), (-19.57, 24.04, 0.8839), (-19.84, 23.48, 1.768), (-20.83, 21.93, 2.652), (-21.55, 20.94, 2.652), (-21.28, 21.5, 1.768), (-23.16, 19.09, 0.8839), (-22.45, 20.08, 0.8839), (-22.71, 19.52, 1.768), (-21.37, 20.81, 4.419), (-20.65, 21.8, 4.419), (-20.92, 21.24, 5.303), (-6.725, 4.886, 29.26), (-18.17, 13.2, 20.52), (2.569, 7.906, 29.26), (6.939, 21.36, 20.52), (0.2137, 26.24, 15.38), (-15.6, 21.1, 15.38), (-24.89, 8.312, 15.38), (-29.18, 4.886, -7.071), (-26.48, 13.2, 7.071), (-13.66, 26.24, -7.071), (4.37, 29.26, 7.071), (-4.37, 29.26, -7.071), (13.66, 26.24, 7.071), (20.73, 21.1, -7.071), (-25.02, 7.906, -15.38), (-15.25, 21.36, -15.38), (-0.2137, 26.24, -15.38), (15.6, 21.1, -15.38), (-22.45, -1.03e-06, -20.52), (-8.313, -1.412e-06, -29.26), (-6.939, 21.36, -20.52), (-2.569, 7.906, -29.26), (18.17, 13.2, -20.52), (6.725, 4.886, -29.26), (-10.88, 17.68, 21.76), (-4.156, 12.79, 26.9), (-1.588, 20.7, 21.76), (-20.17, 4.886, 21.76), (-28.49, 4.886, 8.313), (-4.156, 28.6, 8.313), (-13.45, 25.58, 8.313), (-9.294, 28.6, -1.855e-06), (-25.92, 12.79, -8.313), (-20.17, 20.7, -8.313), (4.156, 28.6, -8.313), (9.294, 28.6, -1.043e-06), (13.45, 25.58, -8.313), (-13.45, 15.81, -21.76), (-19.19, 7.906, -21.76), (-10.88, 7.906, -26.9), (10.88, 17.68, -21.76), (1.588, 20.7, -21.76), (4.156, 12.79, -26.9), (-19.08, 24.81, 0.4419)], [], [(9, 13, 12), (3, 12, 13), (18, 3, 13), (13, 17, 18), (21, 18, 5), (30, 25, 19), (26, 32, 10), (25, 35, 1), (34, 26, 1), (31, 40, 19), (40, 27, 19), (27, 39, 19), (39, 30, 19), (32, 41, 10), (41, 28, 10), (28, 42, 10), (42, 33, 10), (51, 36, 45), (45, 40, 51), (31, 51, 40), (40, 45, 27), (51, 31, 52), (52, 53, 51), (36, 51, 53), (53, 52, 33), (42, 28, 46), (46, 53, 42), (33, 42, 53), (53, 46, 36), (54, 36, 46), (46, 48, 54), (37, 54, 48), (48, 46, 28), (54, 37, 55), (55, 56, 54), (36, 54, 56), (56, 55, 38), (49, 27, 45), (45, 56, 49), (38, 49, 56), (56, 45, 36), (50, 38, 55), (55, 47, 50), (29, 50, 47), (47, 55, 37), (30, 57, 25), (57, 35, 25), (57, 30, 58), (58, 59, 57), (35, 57, 59), (59, 58, 38), (50, 29, 44), (44, 59, 50), (38, 50, 59), (59, 44, 35), (49, 38, 58), (58, 39, 49), (27, 49, 39), (39, 58, 30), (60, 34, 43), (43, 47, 60), (37, 60, 47), (47, 43, 29), (60, 37, 61), (61, 62, 60), (34, 60, 62), (62, 61, 32), (34, 62, 26), (62, 32, 26), (41, 32, 61), (61, 48, 41), (28, 41, 48), (48, 61, 37), (35, 44, 1), (44, 29, 1), (29, 43, 1), (43, 34, 1), (68, 10, 87), (87, 64, 68), (1, 68, 64), (64, 87, 8), (88, 8, 87), (87, 89, 88), (9, 88, 89), (89, 87, 10), (67, 2, 66), (66, 89, 67), (10, 67, 89), (89, 66, 9), (88, 9, 65), (65, 63, 88), (8, 88, 63), (65, 0, 63), (90, 11, 69), (69, 64, 90), (8, 90, 64), (64, 69, 1), (9, 66, 13), (66, 2, 13), (0, 65, 12), (65, 9, 12), (91, 14, 71), (71, 69, 91), (11, 91, 69), (69, 71, 1), (92, 16, 73), (73, 67, 92), (10, 92, 67), (67, 73, 2), (92, 10, 93), (93, 94, 92), (16, 92, 94), (94, 93, 15), (72, 4, 74), (74, 94, 72), (15, 72, 94), (94, 74, 16), (17, 76, 18), (76, 5, 18), (2, 75, 13), (75, 17, 13), (77, 19, 95), (95, 70, 77), (6, 77, 70), (70, 95, 14), (78, 4, 72), (72, 96, 78), (19, 78, 96), (96, 72, 15), (79, 20, 97), (97, 74, 79), (4, 79, 74), (74, 97, 16), (98, 16, 97), (97, 99, 98), (17, 98, 99), (99, 97, 20), (80, 5, 76), (76, 99, 80), (20, 80, 99), (99, 76, 17), (98, 17, 75), (75, 73, 98), (16, 98, 73), (73, 75, 2), (100, 23, 83), (83, 78, 100), (19, 100, 78), (78, 83, 4), (100, 19, 101), (101, 102, 100), (23, 100, 102), (102, 101, 22), (82, 7, 84), (84, 102, 82), (22, 82, 102), (102, 84, 23), (81, 22, 101), (101, 77, 81), (6, 81, 77), (77, 101, 19), (103, 24, 85), (85, 80, 103), (20, 103, 80), (80, 85, 5), (103, 20, 104), (104, 105, 103), (24, 103, 105), (105, 104, 23), (84, 7, 86), (86, 105, 84), (23, 84, 105), (105, 86, 24), (83, 23, 104), (104, 79, 83), (4, 83, 79), (79, 104, 20), (5, 85, 21), (85, 24, 21), (14, 95, 25), (95, 19, 25), (1, 71, 25), (71, 14, 25), (10, 68, 26), (68, 1, 26), (19, 96, 31), (96, 15, 31), (15, 93, 33), (93, 10, 33), (52, 106, 33), (106, 15, 33), (15, 106, 31), (106, 52, 31)])
me_sphere.use_remesh_preserve_volume = False
me_sphere.use_remesh_preserve_attributes = False
me_sphere.use_mirror_vertex_groups = False
me_sphere.update()
me_plane = bpy.data.meshes.new('Plane')
me_plane.from_pydata([(4.25, 4.06, 0.0001214), (4.25, -4.25, 0.0001214), (-4.06, -4.25, 0.0001214), (-4.06, 4.06, 0.0001214)], [], [(0, 3, 2, 1)])
me_plane.materials.append(mat_transparent)
me_plane.use_remesh_preserve_volume = False
me_plane.use_remesh_preserve_attributes = False
me_plane.use_mirror_vertex_groups = False
me_plane.update()

# ---- objects
ob_plane_039 = bpy.data.objects.new('Plane.039', me_plane_071)
ob_plane_038 = bpy.data.objects.new('Plane.038', me_plane_070)
ob_plane_037 = bpy.data.objects.new('Plane.037', me_plane_031)
ob_plane_036 = bpy.data.objects.new('Plane.036', me_plane_029)
ob_plane_035 = bpy.data.objects.new('Plane.035', me_plane_028)
ob_plane_034 = bpy.data.objects.new('Plane.034', me_plane_026)
ob_plane_033 = bpy.data.objects.new('Plane.033', me_plane_025)
ob_plane_032 = bpy.data.objects.new('Plane.032', me_plane_024)
ob_plane_031 = bpy.data.objects.new('Plane.031', me_plane_020)
ob_plane_030 = bpy.data.objects.new('Plane.030', me_plane_015)
ob_plane_029 = bpy.data.objects.new('Plane.029', me_plane_014)
ob_plane_028 = bpy.data.objects.new('Plane.028', me_plane_013)
ob_plane_027 = bpy.data.objects.new('Plane.027', me_plane_012)
ob_plane_026 = bpy.data.objects.new('Plane.026', me_plane_009)
ob_plane_025 = bpy.data.objects.new('Plane.025', me_plane_008)
ob_plane_024 = bpy.data.objects.new('Plane.024', me_plane_007)
ob_plane_023 = bpy.data.objects.new('Plane.023', me_plane_006)
ob_plane_022 = bpy.data.objects.new('Plane.022', me_plane_005)
ob_plane_021 = bpy.data.objects.new('Plane.021', me_plane_004)
ob_cube_004 = bpy.data.objects.new('Cube.004', me_cube)
ob_plane_020 = bpy.data.objects.new('Plane.020', me_plane_003)
ob_plane_019 = bpy.data.objects.new('Plane.019', me_plane_002)
ob_plane_018 = bpy.data.objects.new('Plane.018', me_plane_001)
ob_plane_017 = bpy.data.objects.new('Plane.017', me_plane_069)
ob_plane_016 = bpy.data.objects.new('Plane.016', me_plane_068)
ob_plane_015 = bpy.data.objects.new('Plane.015', me_plane_067)
ob_plane_014 = bpy.data.objects.new('Plane.014', me_plane_066)
ob_plane_013 = bpy.data.objects.new('Plane.013', me_plane_065)
ob_plane_012 = bpy.data.objects.new('Plane.012', me_plane_064)
ob_plane_011 = bpy.data.objects.new('Plane.011', me_plane_030)
ob_plane_010 = bpy.data.objects.new('Plane.010', me_plane_027)
ob_plane_009 = bpy.data.objects.new('Plane.009', me_plane_023)
ob_cube_003 = bpy.data.objects.new('Cube.003', me_cube_010)
ob_cube_002 = bpy.data.objects.new('Cube.002', me_cube_009)
ob_cube_001 = bpy.data.objects.new('Cube.001', me_cube_008)
ob_cube = bpy.data.objects.new('Cube', me_cube_007)
ob_plane_008 = bpy.data.objects.new('Plane.008', me_plane_022)
ob_plane_007 = bpy.data.objects.new('Plane.007', me_plane_021)
ob_plane_006 = bpy.data.objects.new('Plane.006', me_plane_019)
ob_plane_005 = bpy.data.objects.new('Plane.005', me_plane_018)
ob_plane_004 = bpy.data.objects.new('Plane.004', me_plane_017)
ob_plane_003 = bpy.data.objects.new('Plane.003', me_plane_016)
ob_plane_002 = bpy.data.objects.new('Plane.002', me_plane_011)
ob_plane_001 = bpy.data.objects.new('Plane.001', me_plane_010)
ob_camera = bpy.data.objects.new('Camera', cam_camera_001)
ob_sphere = bpy.data.objects.new('Sphere', me_sphere)
ob_lamp_001 = bpy.data.objects.new('Lamp.001', light_lamp)
ob_plane = bpy.data.objects.new('Plane', me_plane)

# ---- transforms, parenting, visibility, modifiers, constraints
ob_plane_039.location = (0.1555, 1.145e-07, 1.916)
ob_plane_039.rotation_euler = (1.571, 0.0, -3.142)
ob_plane_039.lock_rotations_4d = False
ob_plane_039.empty_display_type = 'ARROWS'
ob_plane_039.color = (0.0, 0.0, 0.0, 1.0)
ob_plane_039.lineart.crease_threshold = 0.0
ob_plane_038.location = (0.1555, 1.145e-07, 1.916)
ob_plane_038.rotation_euler = (0.0, 0.0, -3.142)
ob_plane_038.lock_rotations_4d = False
ob_plane_038.empty_display_type = 'ARROWS'
ob_plane_038.color = (0.0, 0.0, 0.0, 1.0)
ob_plane_038.lineart.crease_threshold = 0.0
ob_plane_037.location = (0.1555, 1.145e-07, 1.916)
ob_plane_037.rotation_euler = (0.0, 0.0, -3.142)
ob_plane_037.lock_rotations_4d = False
ob_plane_037.empty_display_type = 'ARROWS'
ob_plane_037.color = (0.0, 0.0, 0.0, 1.0)
ob_plane_037.lineart.crease_threshold = 0.0
ob_plane_036.location = (0.1555, 1.145e-07, 1.916)
ob_plane_036.rotation_euler = (0.0, 0.0, -3.142)
ob_plane_036.lock_rotations_4d = False
ob_plane_036.empty_display_type = 'ARROWS'
ob_plane_036.color = (0.0, 0.0, 0.0, 1.0)
ob_plane_036.lineart.crease_threshold = 0.0
ob_plane_035.location = (0.1555, 1.145e-07, 1.916)
ob_plane_035.rotation_euler = (0.0, 0.0, -3.142)
ob_plane_035.lock_rotations_4d = False
ob_plane_035.empty_display_type = 'ARROWS'
ob_plane_035.color = (0.0, 0.0, 0.0, 1.0)
ob_plane_035.lineart.crease_threshold = 0.0
ob_plane_034.location = (0.1555, 1.145e-07, 1.916)
ob_plane_034.rotation_euler = (1.571, 0.0, -3.142)
ob_plane_034.lock_rotations_4d = False
ob_plane_034.empty_display_type = 'ARROWS'
ob_plane_034.color = (0.0, 0.0, 0.0, 1.0)
ob_plane_034.lineart.crease_threshold = 0.0
ob_plane_033.location = (0.1555, 1.145e-07, 1.916)
ob_plane_033.rotation_euler = (1.571, 0.0, -3.142)
ob_plane_033.lock_rotations_4d = False
ob_plane_033.empty_display_type = 'ARROWS'
ob_plane_033.color = (0.0, 0.0, 0.0, 1.0)
ob_plane_033.lineart.crease_threshold = 0.0
ob_plane_032.location = (0.1555, 1.145e-07, 1.916)
ob_plane_032.rotation_euler = (1.571, 0.0, -3.142)
ob_plane_032.lock_rotations_4d = False
ob_plane_032.empty_display_type = 'ARROWS'
ob_plane_032.color = (0.0, 0.0, 0.0, 1.0)
ob_plane_032.lineart.crease_threshold = 0.0
ob_plane_031.location = (0.1555, 1.145e-07, 1.916)
ob_plane_031.rotation_euler = (1.571, 0.0, -3.142)
ob_plane_031.lock_rotations_4d = False
ob_plane_031.empty_display_type = 'ARROWS'
ob_plane_031.color = (0.0, 0.0, 0.0, 1.0)
ob_plane_031.lineart.crease_threshold = 0.0
ob_plane_030.location = (0.1555, 1.145e-07, 1.916)
ob_plane_030.rotation_euler = (1.571, 0.0, -3.142)
ob_plane_030.lock_rotations_4d = False
ob_plane_030.empty_display_type = 'ARROWS'
ob_plane_030.color = (0.0, 0.0, 0.0, 1.0)
ob_plane_030.lineart.crease_threshold = 0.0
ob_plane_029.location = (0.1555, 1.145e-07, 1.916)
ob_plane_029.rotation_euler = (1.571, 0.0, -3.142)
ob_plane_029.lock_rotations_4d = False
ob_plane_029.empty_display_type = 'ARROWS'
ob_plane_029.color = (0.0, 0.0, 0.0, 1.0)
ob_plane_029.lineart.crease_threshold = 0.0
ob_plane_028.location = (0.1555, 1.145e-07, 1.916)
ob_plane_028.rotation_euler = (1.571, 0.0, -3.142)
ob_plane_028.lock_rotations_4d = False
ob_plane_028.empty_display_type = 'ARROWS'
ob_plane_028.color = (0.0, 0.0, 0.0, 1.0)
ob_plane_028.lineart.crease_threshold = 0.0
ob_plane_027.location = (0.1555, 1.145e-07, 1.916)
ob_plane_027.rotation_euler = (0.0, 0.0, -3.142)
ob_plane_027.lock_rotations_4d = False
ob_plane_027.empty_display_type = 'ARROWS'
ob_plane_027.color = (0.0, 0.0, 0.0, 1.0)
ob_plane_027.lineart.crease_threshold = 0.0
ob_plane_026.location = (0.1555, 1.145e-07, 1.916)
ob_plane_026.rotation_euler = (0.0, -0.0, -6.283)
ob_plane_026.lock_rotations_4d = False
ob_plane_026.empty_display_type = 'ARROWS'
ob_plane_026.color = (0.0, 0.0, 0.0, 1.0)
ob_plane_026.lineart.crease_threshold = 0.0
ob_plane_025.location = (0.1555, 1.741e-07, 1.916)
ob_plane_025.rotation_euler = (0.0, -0.0, -6.283)
ob_plane_025.lock_rotations_4d = False
ob_plane_025.empty_display_type = 'ARROWS'
ob_plane_025.color = (0.0, 0.0, 0.0, 1.0)
ob_plane_025.lineart.crease_threshold = 0.0
ob_plane_024.location = (0.1555, 1.145e-07, 1.916)
ob_plane_024.rotation_euler = (0.0, -0.0, -6.283)
ob_plane_024.lock_rotations_4d = False
ob_plane_024.empty_display_type = 'ARROWS'
ob_plane_024.color = (0.0, 0.0, 0.0, 1.0)
ob_plane_024.lineart.crease_threshold = 0.0
ob_plane_023.location = (0.1555, 1.145e-07, 1.916)
ob_plane_023.rotation_euler = (0.0, -0.0, -6.283)
ob_plane_023.lock_rotations_4d = False
ob_plane_023.empty_display_type = 'ARROWS'
ob_plane_023.color = (0.0, 0.0, 0.0, 1.0)
ob_plane_023.lineart.crease_threshold = 0.0
ob_plane_022.location = (0.1555, 1.145e-07, 1.916)
ob_plane_022.rotation_euler = (0.0, -0.0, -6.283)
ob_plane_022.lock_rotations_4d = False
ob_plane_022.empty_display_type = 'ARROWS'
ob_plane_022.color = (0.0, 0.0, 0.0, 1.0)
ob_plane_022.lineart.crease_threshold = 0.0
ob_plane_021.location = (0.1555, 1.145e-07, 1.916)
ob_plane_021.rotation_euler = (1.571, -0.0, -6.283)
ob_plane_021.lock_rotations_4d = False
ob_plane_021.empty_display_type = 'ARROWS'
ob_plane_021.color = (0.0, 0.0, 0.0, 1.0)
ob_plane_021.lineart.crease_threshold = 0.0
ob_cube_004.location = (0.1555, 1.145e-07, 1.916)
ob_cube_004.rotation_euler = (1.571, -0.0, -6.283)
ob_cube_004.lock_rotations_4d = False
ob_cube_004.empty_display_type = 'ARROWS'
ob_cube_004.color = (0.0, 0.0, 0.0, 1.0)
ob_cube_004.lineart.crease_threshold = 0.0
ob_plane_020.location = (0.1555, 1.145e-07, 1.916)
ob_plane_020.rotation_euler = (0.0, -0.0, -6.283)
ob_plane_020.lock_rotations_4d = False
ob_plane_020.empty_display_type = 'ARROWS'
ob_plane_020.color = (0.0, 0.0, 0.0, 1.0)
ob_plane_020.lineart.crease_threshold = 0.0
ob_plane_019.location = (0.1555, 1.145e-07, 1.916)
ob_plane_019.rotation_euler = (0.0, -0.0, -6.283)
ob_plane_019.lock_rotations_4d = False
ob_plane_019.empty_display_type = 'ARROWS'
ob_plane_019.color = (0.0, 0.0, 0.0, 1.0)
ob_plane_019.lineart.crease_threshold = 0.0
ob_plane_018.location = (0.1555, 1.145e-07, 1.916)
ob_plane_018.rotation_euler = (0.0, -0.0, -6.283)
ob_plane_018.lock_rotations_4d = False
ob_plane_018.empty_display_type = 'ARROWS'
ob_plane_018.color = (0.0, 0.0, 0.0, 1.0)
ob_plane_018.lineart.crease_threshold = 0.0
ob_plane_017.location = (0.1555, 1.145e-07, 1.916)
ob_plane_017.rotation_euler = (0.0, -0.0, -6.283)
ob_plane_017.lock_rotations_4d = False
ob_plane_017.empty_display_type = 'ARROWS'
ob_plane_017.color = (0.0, 0.0, 0.0, 1.0)
ob_plane_017.lineart.crease_threshold = 0.0
ob_plane_016.location = (0.1555, 1.145e-07, 1.916)
ob_plane_016.rotation_euler = (0.0, -0.0, -6.283)
ob_plane_016.lock_rotations_4d = False
ob_plane_016.empty_display_type = 'ARROWS'
ob_plane_016.color = (0.0, 0.0, 0.0, 1.0)
ob_plane_016.lineart.crease_threshold = 0.0
ob_plane_015.location = (0.1555, 5.492e-08, 1.916)
ob_plane_015.rotation_euler = (0.0, -0.0, -6.283)
ob_plane_015.lock_rotations_4d = False
ob_plane_015.empty_display_type = 'ARROWS'
ob_plane_015.color = (0.0, 0.0, 0.0, 1.0)
ob_plane_015.lineart.crease_threshold = 0.0
ob_plane_014.location = (0.1555, 5.492e-08, 1.916)
ob_plane_014.rotation_euler = (0.0, -0.0, -6.283)
ob_plane_014.lock_rotations_4d = False
ob_plane_014.empty_display_type = 'ARROWS'
ob_plane_014.color = (0.0, 0.0, 0.0, 1.0)
ob_plane_014.lineart.crease_threshold = 0.0
ob_plane_013.location = (0.1555, 1.145e-07, 1.916)
ob_plane_013.rotation_euler = (0.0, -0.0, -6.283)
ob_plane_013.scale = (-1.0, 1.0, 1.0)
ob_plane_013.lock_rotations_4d = False
ob_plane_013.empty_display_type = 'ARROWS'
ob_plane_013.color = (0.0, 0.0, 0.0, 1.0)
ob_plane_013.lineart.crease_threshold = 0.0
ob_plane_012.location = (0.1555, 1.145e-07, 1.916)
ob_plane_012.rotation_euler = (0.0, -0.0, -6.283)
ob_plane_012.scale = (-1.0, 1.0, 1.0)
ob_plane_012.lock_rotations_4d = False
ob_plane_012.empty_display_type = 'ARROWS'
ob_plane_012.color = (0.0, 0.0, 0.0, 1.0)
ob_plane_012.lineart.crease_threshold = 0.0
ob_plane_011.location = (0.1555, 1.145e-07, 1.916)
ob_plane_011.rotation_euler = (0.0, -0.0, -6.283)
ob_plane_011.scale = (-1.0, 1.0, 1.0)
ob_plane_011.lock_rotations_4d = False
ob_plane_011.empty_display_type = 'ARROWS'
ob_plane_011.color = (0.0, 0.0, 0.0, 1.0)
ob_plane_011.lineart.crease_threshold = 0.0
ob_plane_010.location = (0.1555, 1.145e-07, 1.916)
ob_plane_010.rotation_euler = (0.0, -0.0, -6.283)
ob_plane_010.scale = (-1.0, 1.0, 1.0)
ob_plane_010.lock_rotations_4d = False
ob_plane_010.empty_display_type = 'ARROWS'
ob_plane_010.color = (0.0, 0.0, 0.0, 1.0)
ob_plane_010.lineart.crease_threshold = 0.0
ob_plane_009.location = (0.1555, 1.145e-07, 1.916)
ob_plane_009.rotation_euler = (0.0, -0.0, -6.283)
ob_plane_009.lock_rotations_4d = False
ob_plane_009.empty_display_type = 'ARROWS'
ob_plane_009.color = (0.0, 0.0, 0.0, 1.0)
ob_plane_009.lineart.crease_threshold = 0.0
ob_cube_003.location = (0.1555, 1.145e-07, 1.916)
ob_cube_003.rotation_euler = (0.0, -0.0, -6.283)
ob_cube_003.scale = (-1.0, 1.0, 1.0)
ob_cube_003.lock_rotations_4d = False
ob_cube_003.empty_display_type = 'ARROWS'
ob_cube_003.color = (0.0, 0.0, 0.0, 1.0)
ob_cube_003.lineart.crease_threshold = 0.0
ob_cube_002.location = (0.1555, 1.145e-07, 1.916)
ob_cube_002.rotation_euler = (0.0, -0.0, -6.283)
ob_cube_002.lock_rotations_4d = False
ob_cube_002.empty_display_type = 'ARROWS'
ob_cube_002.color = (0.0, 0.0, 0.0, 1.0)
ob_cube_002.lineart.crease_threshold = 0.0
ob_cube_001.location = (0.1555, 1.145e-07, 1.916)
ob_cube_001.rotation_euler = (0.0, -0.0, -6.283)
ob_cube_001.lock_rotations_4d = False
ob_cube_001.empty_display_type = 'ARROWS'
ob_cube_001.color = (0.0, 0.0, 0.0, 1.0)
ob_cube_001.lineart.crease_threshold = 0.0
ob_cube.location = (0.1555, 0.0, 1.916)
ob_cube.rotation_euler = (0.0, -0.0, -6.283)
ob_cube.lock_rotations_4d = False
ob_cube.empty_display_type = 'ARROWS'
ob_cube.color = (0.0, 0.0, 0.0, 1.0)
ob_cube.lineart.crease_threshold = 0.0
ob_plane_008.location = (0.1555, 1.145e-07, 1.916)
ob_plane_008.rotation_euler = (0.0, -0.0, -6.283)
ob_plane_008.lock_rotations_4d = False
ob_plane_008.empty_display_type = 'ARROWS'
ob_plane_008.color = (0.0, 0.0, 0.0, 1.0)
ob_plane_008.lineart.crease_threshold = 0.0
ob_plane_007.location = (0.1555, 1.145e-07, 1.916)
ob_plane_007.rotation_euler = (1.571, -0.0, -6.283)
ob_plane_007.lock_rotations_4d = False
ob_plane_007.empty_display_type = 'ARROWS'
ob_plane_007.color = (0.0, 0.0, 0.0, 1.0)
ob_plane_007.lineart.crease_threshold = 0.0
ob_plane_006.location = (0.1555, 1.145e-07, 1.916)
ob_plane_006.rotation_euler = (1.571, -0.0, -6.283)
ob_plane_006.lock_rotations_4d = False
ob_plane_006.empty_display_type = 'ARROWS'
ob_plane_006.color = (0.0, 0.0, 0.0, 1.0)
ob_plane_006.lineart.crease_threshold = 0.0
ob_plane_005.location = (0.1555, 1.145e-07, 1.916)
ob_plane_005.rotation_euler = (1.571, -0.0, -6.283)
ob_plane_005.lock_rotations_4d = False
ob_plane_005.empty_display_type = 'ARROWS'
ob_plane_005.color = (0.0, 0.0, 0.0, 1.0)
ob_plane_005.lineart.crease_threshold = 0.0
ob_plane_004.location = (0.1555, 1.145e-07, 1.916)
ob_plane_004.rotation_euler = (1.571, -0.0, -6.283)
ob_plane_004.lock_rotations_4d = False
ob_plane_004.empty_display_type = 'ARROWS'
ob_plane_004.color = (0.0, 0.0, 0.0, 1.0)
ob_plane_004.lineart.crease_threshold = 0.0
ob_plane_003.location = (0.1555, 1.145e-07, 1.916)
ob_plane_003.rotation_euler = (1.571, -0.0, -6.283)
ob_plane_003.lock_rotations_4d = False
ob_plane_003.empty_display_type = 'ARROWS'
ob_plane_003.color = (0.0, 0.0, 0.0, 1.0)
ob_plane_003.lineart.crease_threshold = 0.0
ob_plane_002.location = (0.1555, 1.145e-07, 1.916)
ob_plane_002.rotation_euler = (1.571, -0.0, -6.283)
ob_plane_002.lock_rotations_4d = False
ob_plane_002.empty_display_type = 'ARROWS'
ob_plane_002.color = (0.0, 0.0, 0.0, 1.0)
ob_plane_002.lineart.crease_threshold = 0.0
ob_plane_001.location = (0.1555, 1.145e-07, 1.916)
ob_plane_001.rotation_euler = (0.0, -0.0, -6.283)
ob_plane_001.lock_rotations_4d = False
ob_plane_001.empty_display_type = 'ARROWS'
ob_plane_001.color = (0.0, 0.0, 0.0, 1.0)
ob_plane_001.lineart.crease_threshold = 0.0
ob_camera.location = (10.0, -10.0, 11.6)
ob_camera.rotation_euler = (1.047, 0.0, 0.7854)
ob_camera.lock_rotations_4d = False
ob_camera.empty_display_type = 'ARROWS'
ob_camera.color = (0.0, 0.0, 0.0, 1.0)
ob_camera.lineart.crease_threshold = 0.0
ob_sphere.location = (-0.02993, 0.1261, 0.07312)
ob_sphere.rotation_euler = (1.571, -0.0, 1.571)
ob_sphere.lock_rotations_4d = False
ob_sphere.empty_display_type = 'ARROWS'
ob_sphere.color = (0.0, 0.0, 0.0, 1.0)
ob_sphere.show_instancer_for_render = False
ob_sphere.instance_type = 'VERTS'
ob_sphere.use_instance_vertices_rotation = True
ob_sphere.lineart.crease_threshold = 0.0
ob_lamp_001.parent = ob_sphere
ob_lamp_001.matrix_parent_inverse = Matrix(((-4.371e-08, 1.0, -2.118e-22, -0.1261), (4.371e-08, 1.911e-15, 1.0, -0.07312), (1.0, 4.371e-08, -4.371e-08, 0.02993), (0.0, 0.0, 0.0, 1.0)))
ob_lamp_001.location = (-0.02993, 0.1261, 0.07312)
ob_lamp_001.rotation_euler = (1.571, -0.0, 1.571)
ob_lamp_001.lock_rotations_4d = False
ob_lamp_001.empty_display_type = 'ARROWS'
ob_lamp_001.color = (0.0, 0.0, 0.0, 1.0)
ob_lamp_001.lineart.crease_threshold = 0.0
ob_plane.location = (0.0, 0.0, 0.0)
ob_plane.lock_rotations_4d = False
ob_plane.empty_display_type = 'ARROWS'
ob_plane.color = (0.0, 0.0, 0.0, 1.0)
ob_plane.lineart.crease_threshold = 0.0

# ---- collection membership
col_collection_1.objects.link(ob_plane_039)
col_collection_1.objects.link(ob_plane_038)
col_collection_1.objects.link(ob_plane_037)
col_collection_1.objects.link(ob_plane_036)
col_collection_1.objects.link(ob_plane_035)
col_collection_1.objects.link(ob_plane_034)
col_collection_1.objects.link(ob_plane_033)
col_collection_1.objects.link(ob_plane_032)
col_collection_1.objects.link(ob_plane_031)
col_collection_1.objects.link(ob_plane_030)
col_collection_1.objects.link(ob_plane_029)
col_collection_1.objects.link(ob_plane_028)
col_collection_1.objects.link(ob_plane_027)
col_collection_1.objects.link(ob_plane_026)
col_collection_1.objects.link(ob_plane_025)
col_collection_1.objects.link(ob_plane_024)
col_collection_1.objects.link(ob_plane_023)
col_collection_1.objects.link(ob_plane_022)
col_collection_1.objects.link(ob_plane_021)
col_collection_1.objects.link(ob_cube_004)
col_collection_1.objects.link(ob_plane_020)
col_collection_1.objects.link(ob_plane_019)
col_collection_1.objects.link(ob_plane_018)
col_collection_1.objects.link(ob_plane_017)
col_collection_1.objects.link(ob_plane_016)
col_collection_1.objects.link(ob_plane_015)
col_collection_1.objects.link(ob_plane_014)
col_collection_1.objects.link(ob_plane_013)
col_collection_1.objects.link(ob_plane_012)
col_collection_1.objects.link(ob_plane_011)
col_collection_1.objects.link(ob_plane_010)
col_collection_1.objects.link(ob_plane_009)
col_collection_1.objects.link(ob_cube_003)
col_collection_1.objects.link(ob_cube_002)
col_collection_1.objects.link(ob_cube_001)
col_collection_1.objects.link(ob_cube)
col_collection_1.objects.link(ob_plane_008)
col_collection_1.objects.link(ob_plane_007)
col_collection_1.objects.link(ob_plane_006)
col_collection_1.objects.link(ob_plane_005)
col_collection_1.objects.link(ob_plane_004)
col_collection_1.objects.link(ob_plane_003)
col_collection_1.objects.link(ob_plane_002)
col_collection_1.objects.link(ob_plane_001)
col_collection_2.objects.link(ob_camera)
col_collection_3.objects.link(ob_sphere)
col_collection_3.objects.link(ob_lamp_001)
col_collection_4.objects.link(ob_plane)

# ---- scene / render settings (as saved in the file)
scene.camera = ob_camera
scene.frame_start = 1; scene.frame_end = 250; scene.frame_set(1)
scene.render.engine = 'BLENDER_EEVEE_NEXT'
scene.render.image_settings.color_mode = 'RGB'
scene.render.image_settings.compression = 90
scene.render.resolution_x = 128
scene.render.resolution_y = 128
scene.render.pixel_aspect_x = 100.0
scene.render.pixel_aspect_y = 100.0
scene.render.fps = 25
scene.render.dither_intensity = 0.0
scene.render.use_compositing = False
scene.render.use_sequencer = False
scene.render.bake_margin = 2
scene.render.bake_bias = 0.0
scene.render.use_stamp_time = False
scene.render.use_stamp_date = False
scene.render.use_stamp_frame = False
scene.render.use_stamp_camera = False
scene.render.use_stamp_scene = False
scene.render.use_stamp_filename = False
scene.render.use_stamp_render_time = False
scene.render.stamp_font_size = 0
scene.cycles.use_denoising = False
scene.cycles.samples = 10
scene.cycles.sampling_pattern = 'TABULATED_SOBOL'
scene.cycles.light_sampling_threshold = 0.0
scene.cycles.use_adaptive_sampling = False
scene.cycles.use_light_tree = False
scene.cycles.blur_glossy = 0.0
scene.cycles.volume_bounces = 1
scene.cycles.pixel_filter_type = 'GAUSSIAN'
scene.cycles.sample_clamp_indirect = 0.0
scene.view_settings.view_transform = 'Raw'
bpy.context.view_layer.update()
